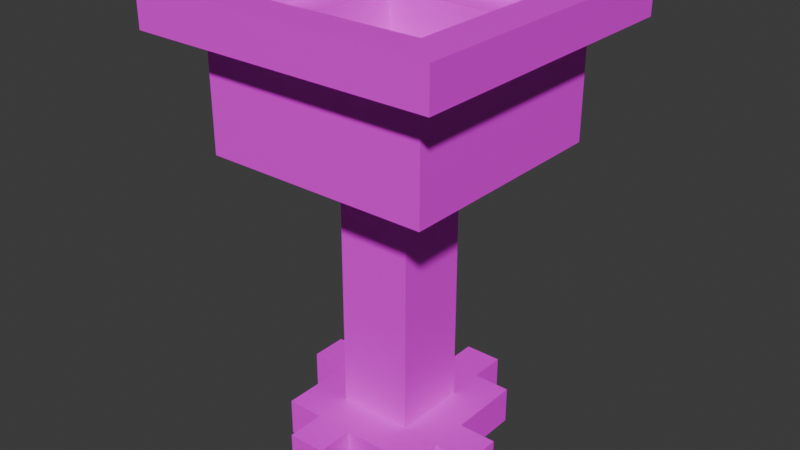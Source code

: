# Source: cup_jungle.blend  (saved by Blender 4.0.36; exported with 4.5.12 LTS)
import bpy
from mathutils import Matrix  # noqa: F401  (used for matrix-valued properties, if any)

bpy.ops.wm.read_factory_settings(use_empty=True)
scene = bpy.context.scene
scene.name = 'Scene'

# ---- collections
col_collection = bpy.data.collections.new('Collection'); scene.collection.children.link(col_collection)

# ---- images (referenced by path relative to the original .blend; pixels are not part of the script)
import os
ASSET_DIR = os.environ.get("B2B_ASSET_DIR", "")  # directory of the original .blend (textures are referenced by path, not embedded)
HERE = os.path.dirname(os.path.abspath(__file__))  # packed textures are extracted next to this script under _unpacked/

def load_image(name, relpath, width, height, colorspace="sRGB"):
    """Load a texture the original file referenced (path relative to the .blend, or extracted next to this script)."""
    p = next((c for c in (os.path.join(HERE, relpath), os.path.join(ASSET_DIR, relpath)) if relpath and os.path.exists(c)), "")
    if p:
        img = bpy.data.images.load(p, check_existing=True)
        img.name = name
    else:  # same state as the original file: an image datablock whose file is absent (Cycles renders it pink)
        img = bpy.data.images.new(name, width, height)
        img.source = "FILE"
        img.filepath = "//" + (relpath or name)
    img.colorspace_settings.name = colorspace
    return img
img_default_junglewood_png = load_image('default_junglewood.png', 'default_junglewood.png', 1024, 1024, 'sRGB')

# ---- materials (node trees are filled in below, after node groups)
mat_material = bpy.data.materials.new('Material')
mat_material.alpha_threshold = 0.0
mat_material.use_transparent_shadow = False
mat_material.roughness = 0.5
mat_material.line_color = (0.0, 0.0, 0.0, 1.0)

# ---- material node trees
mat_material.use_nodes = True; mat_material.node_tree.nodes.clear()
_N = mat_material.node_tree.nodes; _L = mat_material.node_tree.links
n0 = _N.new('ShaderNodeOutputMaterial'); n0.name = 'Material Output'; n0.location = (300, 300)
n1 = _N.new('ShaderNodeBsdfPrincipled'); n1.name = 'Principled BSDF'; n1.location = (10, 300)
n1.inputs[3].default_value = 1.45
n2 = _N.new('ShaderNodeMapping'); n2.name = 'Mapping'; n2.location = (-450, 260)
n3 = _N.new('ShaderNodeTexCoord'); n3.name = 'Texture Coordinate'; n3.location = (-630, 260)
n4 = _N.new('ShaderNodeTexImage'); n4.name = 'Image Texture'; n4.location = (-270, 260)
n4.image = img_default_junglewood_png
n4.interpolation = 'Closest'
_L.new(n1.outputs[0], n0.inputs[0])
_L.new(n4.outputs[0], n1.inputs[0])
_L.new(n2.outputs[0], n4.inputs[0])
_L.new(n3.outputs[2], n2.inputs[0])
n0.is_active_output = True

# ---- world
world_world = bpy.data.worlds.new('World'); scene.world = world_world
world_world.use_nodes = True; world_world.node_tree.nodes.clear()
_N = world_world.node_tree.nodes; _L = world_world.node_tree.links
n0 = _N.new('ShaderNodeOutputWorld'); n0.name = 'World Output'; n0.location = (300, 300)
n1 = _N.new('ShaderNodeBackground'); n1.name = 'Background'; n1.location = (10, 300)
n1.inputs[0].default_value = (0.05088, 0.05088, 0.05088, 1.0)
_L.new(n1.outputs[0], n0.inputs[0])
n0.is_active_output = True
world_world.color = (0.05088, 0.05088, 0.05088)
world_world.use_sun_shadow = False
world_world.sun_shadow_jitter_overblur = 0.0

# ---- meshes
me_cube_002 = bpy.data.meshes.new('Cube.002')
me_cube_002.from_pydata([(-0.125, -0.125, -0.5), (-0.125, -0.125, -0.4375), (-0.125, 0.125, -0.5), (-0.125, 0.125, -0.4375), (0.125, -0.125, -0.5), (0.125, -0.125, -0.4375), (0.125, 0.125, -0.5), (0.125, 0.125, -0.4375), (-1.863e-09, 0.125, -0.5), (-1.863e-09, 0.125, -0.4375), (-1.863e-09, 0.1875, -0.5), (-1.863e-09, 0.1875, -0.4375), (0.0625, 0.125, -0.5), (0.0625, 0.125, -0.4375), (0.0625, 0.1875, -0.5), (0.0625, 0.1875, -0.4375), (0.125, -0.0625, -0.5), (0.125, -0.0625, -0.4375), (0.125, -1.49e-08, -0.5), (0.125, -1.49e-08, -0.4375), (0.1875, -0.0625, -0.5), (0.1875, -0.0625, -0.4375), (0.1875, -1.49e-08, -0.5), (0.1875, -1.49e-08, -0.4375), (-0.0625, -0.1875, -0.5), (-0.0625, -0.1875, -0.4375), (-0.0625, -0.125, -0.5), (-0.0625, -0.125, -0.4375), (0.0, -0.1875, -0.5), (0.0, -0.1875, -0.4375), (0.0, -0.125, -0.5), (0.0, -0.125, -0.4375), (-0.1875, -1.49e-08, -0.5), (-0.1875, -1.49e-08, -0.4375), (-0.1875, 0.0625, -0.5), (-0.1875, 0.0625, -0.4375), (-0.125, -1.49e-08, -0.5), (-0.125, -1.49e-08, -0.4375), (-0.125, 0.0625, -0.5), (-0.125, 0.0625, -0.4375), (-0.0625, -0.0625, -0.4375), (-0.0625, -0.0625, 0.0), (-0.0625, 0.0625, -0.4375), (-0.0625, 0.0625, 0.0), (0.0625, -0.0625, -0.4375), (0.0625, -0.0625, 0.0), (0.0625, 0.0625, -0.4375), (0.0625, 0.0625, 0.0), (-0.1875, -0.1875, 0.0), (-0.1875, 0.1875, 0.0), (0.1875, -0.1875, 0.0), (0.1875, 0.1875, 0.0), (-0.1875, -0.1875, 0.1875), (-0.1875, 0.1875, 0.1875), (0.1875, 0.1875, 0.1875), (0.1875, -0.1875, 0.1875), (-0.25, -0.25, 0.1875), (-0.25, 0.25, 0.1875), (0.25, 0.25, 0.1875), (0.25, -0.25, 0.1875), (-0.25, -0.25, 0.25), (-0.25, 0.25, 0.25), (0.25, 0.25, 0.25), (0.25, -0.25, 0.25), (-0.1875, -0.1875, 0.1875), (-0.1875, 0.1875, 0.1875), (0.1875, 0.1875, 0.1875), (0.1875, -0.1875, 0.1875), (-0.1875, -0.1875, 0.25), (-0.1875, 0.1875, 0.25), (0.1875, 0.1875, 0.25), (0.1875, -0.1875, 0.25), (-0.125, -0.125, 0.1875), (-0.125, 0.125, 0.1875), (0.125, 0.125, 0.1875), (0.125, -0.125, 0.1875), (-0.125, -0.125, 0.0625), (-0.125, 0.125, 0.0625), (0.125, 0.125, 0.0625), (0.125, -0.125, 0.0625)], [], [(0, 1, 3, 2), (2, 3, 7, 6), (6, 7, 5, 4), (4, 5, 1, 0), (2, 6, 4, 0), (7, 3, 1, 5), (8, 9, 11, 10), (10, 11, 15, 14), (14, 15, 13, 12), (12, 13, 9, 8), (10, 14, 12, 8), (15, 11, 9, 13), (16, 17, 19, 18), (18, 19, 23, 22), (22, 23, 21, 20), (20, 21, 17, 16), (18, 22, 20, 16), (23, 19, 17, 21), (24, 25, 27, 26), (26, 27, 31, 30), (30, 31, 29, 28), (28, 29, 25, 24), (26, 30, 28, 24), (31, 27, 25, 29), (32, 33, 35, 34), (34, 35, 39, 38), (38, 39, 37, 36), (36, 37, 33, 32), (34, 38, 36, 32), (39, 35, 33, 37), (40, 41, 43, 42), (42, 43, 47, 46), (46, 47, 45, 44), (44, 45, 41, 40), (42, 46, 44, 40), (47, 43, 41, 45), (51, 50, 48, 49), (52, 55, 75, 72), (51, 49, 53, 54), (50, 51, 54, 55), (49, 48, 52, 53), (48, 50, 55, 52), (59, 56, 64, 67), (62, 61, 69, 70), (57, 56, 60, 61), (56, 59, 63, 60), (58, 57, 61, 62), (59, 58, 62, 63), (71, 70, 66, 67), (68, 71, 67, 64), (57, 58, 66, 65), (63, 62, 70, 71), (61, 60, 68, 69), (58, 59, 67, 66), (56, 57, 65, 64), (60, 63, 71, 68), (70, 69, 65, 66), (69, 68, 64, 65), (73, 72, 76, 77), (54, 53, 73, 74), (55, 54, 74, 75), (53, 52, 72, 73), (78, 77, 76, 79), (72, 75, 79, 76), (74, 73, 77, 78), (75, 74, 78, 79)])
_uv = me_cube_002.uv_layers.new(name='UVMap')
_uv.uv.foreach_set('vector', [0.5625, 0.1875, 0.5625, 0.25, 0.8125, 0.25, 0.8125, 0.1875, 0.5625, 0.1875, 0.5625, 0.25, 0.8125, 0.25, 0.8125, 0.1875, 0.8125, 0.1875, 0.8125, 0.25, 0.5625, 0.25, 0.5625, 0.1875, 0.8125, 0.1875, 0.8125, 0.25, 0.5625, 0.25, 0.5625, 0.1875, 0.5625, 0.6875, 0.8125, 0.6875, 0.8125, 0.4375, 0.5625, 0.4375, 0.8125, 0.6875, 0.5625, 0.6875, 0.5625, 0.4375, 0.8125, 0.4375, 0.8125, 0.1875, 0.8125, 0.25, 0.875, 0.25, 0.875, 0.1875, 0.6875, 0.1875, 0.6875, 0.25, 0.75, 0.25, 0.75, 0.1875, 0.875, 0.1875, 0.875, 0.25, 0.8125, 0.25, 0.8125, 0.1875, 0.75, 0.1875, 0.75, 0.25, 0.6875, 0.25, 0.6875, 0.1875, 0.6875, 0.75, 0.75, 0.75, 0.75, 0.6875, 0.6875, 0.6875, 0.75, 0.75, 0.6875, 0.75, 0.6875, 0.6875, 0.75, 0.6875, 0.625, 0.1875, 0.625, 0.25, 0.6875, 0.25, 0.6875, 0.1875, 0.8125, 0.1875, 0.8125, 0.25, 0.875, 0.25, 0.875, 0.1875, 0.6875, 0.1875, 0.6875, 0.25, 0.625, 0.25, 0.625, 0.1875, 0.875, 0.1875, 0.875, 0.25, 0.8125, 0.25, 0.8125, 0.1875, 0.8125, 0.5625, 0.875, 0.5625, 0.875, 0.5, 0.8125, 0.5, 0.875, 0.5625, 0.8125, 0.5625, 0.8125, 0.5, 0.875, 0.5, 0.5, 0.1875, 0.5, 0.25, 0.5625, 0.25, 0.5625, 0.1875, 0.625, 0.1875, 0.625, 0.25, 0.6875, 0.25, 0.6875, 0.1875, 0.5625, 0.1875, 0.5625, 0.25, 0.5, 0.25, 0.5, 0.1875, 0.6875, 0.1875, 0.6875, 0.25, 0.625, 0.25, 0.625, 0.1875, 0.625, 0.4375, 0.6875, 0.4375, 0.6875, 0.375, 0.625, 0.375, 0.6875, 0.4375, 0.625, 0.4375, 0.625, 0.375, 0.6875, 0.375, 0.6875, 0.1875, 0.6875, 0.25, 0.75, 0.25, 0.75, 0.1875, 0.5, 0.1875, 0.5, 0.25, 0.5625, 0.25, 0.5625, 0.1875, 0.75, 0.1875, 0.75, 0.25, 0.6875, 0.25, 0.6875, 0.1875, 0.5625, 0.1875, 0.5625, 0.25, 0.5, 0.25, 0.5, 0.1875, 0.5, 0.625, 0.5625, 0.625, 0.5625, 0.5625, 0.5, 0.5625, 0.5625, 0.625, 0.5, 0.625, 0.5, 0.5625, 0.5625, 0.5625, 0.625, 0.25, 0.625, 0.6875, 0.75, 0.6875, 0.75, 0.25, 0.625, 0.25, 0.625, 0.6875, 0.75, 0.6875, 0.75, 0.25, 0.75, 0.25, 0.75, 0.6875, 0.625, 0.6875, 0.625, 0.25, 0.75, 0.25, 0.75, 0.6875, 0.625, 0.6875, 0.625, 0.25, 0.625, 0.625, 0.75, 0.625, 0.75, 0.5, 0.625, 0.5, 0.75, 0.625, 0.625, 0.625, 0.625, 0.5, 0.75, 0.5, 0.8125, 0.5625, 0.8125, 0.1875, 0.4375, 0.1875, 0.4375, 0.5625, 0.4375, 0.1875, 0.8125, 0.1875, 0.75, 0.25, 0.5, 0.25, 0.8125, 0.5, 0.4375, 0.5, 0.4375, 0.6875, 0.8125, 0.6875, 0.4375, 0.5, 0.8125, 0.5, 0.8125, 0.6875, 0.4375, 0.6875, 0.8125, 0.5, 0.4375, 0.5, 0.4375, 0.6875, 0.8125, 0.6875, 0.4375, 0.5, 0.8125, 0.5, 0.8125, 0.6875, 0.4375, 0.6875, 0.875, 0.125, 0.375, 0.125, 0.4375, 0.1875, 0.8125, 0.1875, 0.875, 0.625, 0.375, 0.625, 0.4375, 0.5625, 0.8125, 0.5625, 0.875, 0.6875, 0.375, 0.6875, 0.375, 0.75, 0.875, 0.75, 0.375, 0.6875, 0.875, 0.6875, 0.875, 0.75, 0.375, 0.75, 0.875, 0.6875, 0.375, 0.6875, 0.375, 0.75, 0.875, 0.75, 0.375, 0.6875, 0.875, 0.6875, 0.875, 0.75, 0.375, 0.75, 0.4375, 0.75, 0.8125, 0.75, 0.8125, 0.6875, 0.4375, 0.6875, 0.4375, 0.75, 0.8125, 0.75, 0.8125, 0.6875, 0.4375, 0.6875, 0.375, 0.625, 0.875, 0.625, 0.8125, 0.5625, 0.4375, 0.5625, 0.875, 0.125, 0.875, 0.625, 0.8125, 0.5625, 0.8125, 0.1875, 0.375, 0.625, 0.375, 0.125, 0.4375, 0.1875, 0.4375, 0.5625, 0.875, 0.625, 0.875, 0.125, 0.8125, 0.1875, 0.8125, 0.5625, 0.375, 0.125, 0.375, 0.625, 0.4375, 0.5625, 0.4375, 0.1875, 0.375, 0.125, 0.875, 0.125, 0.8125, 0.1875, 0.4375, 0.1875, 0.8125, 0.75, 0.4375, 0.75, 0.4375, 0.6875, 0.8125, 0.6875, 0.8125, 0.75, 0.4375, 0.75, 0.4375, 0.6875, 0.8125, 0.6875, 0.75, 0.6875, 0.5, 0.6875, 0.5, 0.5625, 0.75, 0.5625, 0.8125, 0.5625, 0.4375, 0.5625, 0.5, 0.5, 0.75, 0.5, 0.8125, 0.1875, 0.8125, 0.5625, 0.75, 0.5, 0.75, 0.25, 0.4375, 0.5625, 0.4375, 0.1875, 0.5, 0.25, 0.5, 0.5, 0.75, 0.5, 0.5, 0.5, 0.5, 0.25, 0.75, 0.25, 0.5, 0.6875, 0.75, 0.6875, 0.75, 0.5625, 0.5, 0.5625, 0.75, 0.6875, 0.5, 0.6875, 0.5, 0.5625, 0.75, 0.5625, 0.5, 0.6875, 0.75, 0.6875, 0.75, 0.5625, 0.5, 0.5625])
me_cube_002.materials.append(mat_material)
me_cube_002.update()

# ---- objects
ob_cube = bpy.data.objects.new('Cube', me_cube_002)

# ---- transforms, parenting, visibility, modifiers, constraints
ob_cube.location = (0.0, 0.0, 0.0)

# ---- collection membership
col_collection.objects.link(ob_cube)

# ---- scene / render settings (as saved in the file)
scene.frame_start = 1; scene.frame_end = 250; scene.frame_set(1)
scene.render.engine = 'BLENDER_EEVEE_NEXT'
scene.cycles.sampling_pattern = 'TABULATED_SOBOL'
scene.unit_settings.scale_length = 1.6
bpy.context.view_layer.update()

# ---- added for rendering (the .blend has no active camera and no usable light): camera, sun
cam_auto = bpy.data.cameras.new('AutoCamera')
cam_auto.lens = 50.0
cam_auto.sensor_width = 36.0
cam_auto.clip_end = 1000.0
ob_auto_camera = bpy.data.objects.new('AutoCamera', cam_auto)
scene.collection.objects.link(ob_auto_camera)
ob_auto_camera.location = (0.9537, -1.14444, 0.63796)
ob_auto_camera.rotation_euler = (1.09748, -7.21219e-08, 0.694738)
scene.camera = ob_auto_camera
light_auto_sun = bpy.data.lights.new('AutoSun', 'SUN')
light_auto_sun.energy = 3.0
light_auto_sun.angle = 0.0523599
ob_auto_sun = bpy.data.objects.new('AutoSun', light_auto_sun)
scene.collection.objects.link(ob_auto_sun)
ob_auto_sun.rotation_euler = (0.872665, 0.174533, 0.523599)
bpy.context.view_layer.update()
